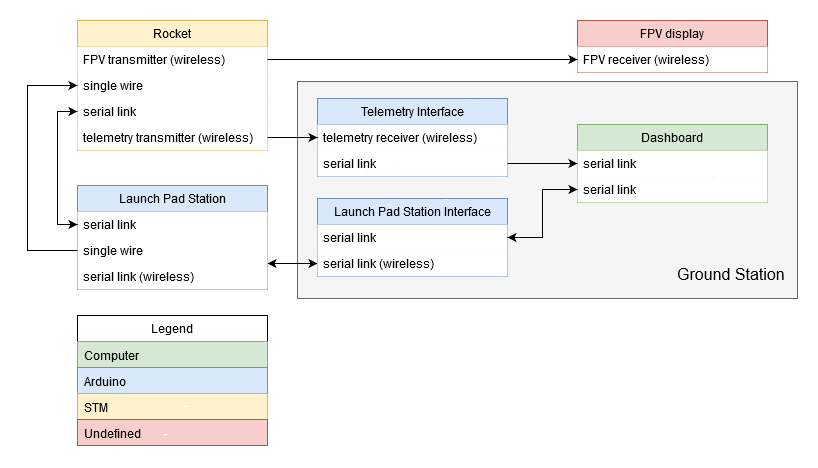

The diagram above was exported from draw.io. Its source (the exported page's mxGraphModel, read from the mxfile embedded in the PNG):
<mxGraphModel dx="1024" dy="539" grid="1" gridSize="10" guides="1" tooltips="1" connect="1" arrows="1" fold="1" page="1" pageScale="1" pageWidth="1100" pageHeight="850" background="#ffffff" math="0" shadow="0">
  <root>
    <mxCell id="0" />
    <mxCell id="1" parent="0" />
    <mxCell id="MPJwKIfhvAsXbLqaNifm-1" value="" style="rounded=0;whiteSpace=wrap;html=1;fillColor=#f5f5f5;strokeColor=#666666;fontColor=#333333;" vertex="1" parent="1">
      <mxGeometry x="390" y="203" width="500" height="217" as="geometry" />
    </mxCell>
    <mxCell id="GDjn3RrWfq2409i21xm8-4" value="Rocket" style="swimlane;fontStyle=0;childLayout=stackLayout;horizontal=1;startSize=26;fillColor=#fff2cc;horizontalStack=0;resizeParent=1;resizeParentMax=0;resizeLast=0;collapsible=1;marginBottom=0;strokeColor=#d6b656;" parent="1" vertex="1">
      <mxGeometry x="170" y="142" width="190" height="130" as="geometry" />
    </mxCell>
    <mxCell id="GDjn3RrWfq2409i21xm8-8" value="FPV transmitter (wireless)&#10;" style="text;strokeColor=none;fillColor=#ffffff;align=left;verticalAlign=top;spacingLeft=4;spacingRight=4;overflow=hidden;rotatable=0;points=[[0,0.5],[1,0.5]];portConstraint=eastwest;" parent="GDjn3RrWfq2409i21xm8-4" vertex="1">
      <mxGeometry y="26" width="190" height="26" as="geometry" />
    </mxCell>
    <mxCell id="GDjn3RrWfq2409i21xm8-9" value="single wire" style="text;strokeColor=none;fillColor=#ffffff;align=left;verticalAlign=top;spacingLeft=4;spacingRight=4;overflow=hidden;rotatable=0;points=[[0,0.5],[1,0.5]];portConstraint=eastwest;" parent="GDjn3RrWfq2409i21xm8-4" vertex="1">
      <mxGeometry y="52" width="190" height="26" as="geometry" />
    </mxCell>
    <mxCell id="GDjn3RrWfq2409i21xm8-6" value="serial link" style="text;strokeColor=none;fillColor=#ffffff;align=left;verticalAlign=top;spacingLeft=4;spacingRight=4;overflow=hidden;rotatable=0;points=[[0,0.5],[1,0.5]];portConstraint=eastwest;" parent="GDjn3RrWfq2409i21xm8-4" vertex="1">
      <mxGeometry y="78" width="190" height="26" as="geometry" />
    </mxCell>
    <mxCell id="GDjn3RrWfq2409i21xm8-7" value="telemetry transmitter (wireless)" style="text;strokeColor=none;fillColor=#ffffff;align=left;verticalAlign=top;spacingLeft=4;spacingRight=4;overflow=hidden;rotatable=0;points=[[0,0.5],[1,0.5]];portConstraint=eastwest;" parent="GDjn3RrWfq2409i21xm8-4" vertex="1">
      <mxGeometry y="104" width="190" height="26" as="geometry" />
    </mxCell>
    <mxCell id="GDjn3RrWfq2409i21xm8-30" style="edgeStyle=orthogonalEdgeStyle;rounded=0;orthogonalLoop=1;jettySize=auto;html=1;exitX=1;exitY=0.75;exitDx=0;exitDy=0;entryX=0;entryY=0.5;entryDx=0;entryDy=0;startArrow=classic;startFill=1;" parent="1" source="GDjn3RrWfq2409i21xm8-10" target="GDjn3RrWfq2409i21xm8-29" edge="1">
      <mxGeometry relative="1" as="geometry" />
    </mxCell>
    <mxCell id="GDjn3RrWfq2409i21xm8-10" value="Launch Pad Station" style="swimlane;fontStyle=0;childLayout=stackLayout;horizontal=1;startSize=26;fillColor=#dae8fc;horizontalStack=0;resizeParent=1;resizeParentMax=0;resizeLast=0;collapsible=1;marginBottom=0;strokeColor=#6c8ebf;" parent="1" vertex="1">
      <mxGeometry x="170" y="307" width="190" height="104" as="geometry" />
    </mxCell>
    <mxCell id="GDjn3RrWfq2409i21xm8-12" value="serial link" style="text;strokeColor=none;fillColor=#ffffff;align=left;verticalAlign=top;spacingLeft=4;spacingRight=4;overflow=hidden;rotatable=0;points=[[0,0.5],[1,0.5]];portConstraint=eastwest;" parent="GDjn3RrWfq2409i21xm8-10" vertex="1">
      <mxGeometry y="26" width="190" height="26" as="geometry" />
    </mxCell>
    <mxCell id="GDjn3RrWfq2409i21xm8-13" value="single wire" style="text;strokeColor=none;fillColor=#ffffff;align=left;verticalAlign=top;spacingLeft=4;spacingRight=4;overflow=hidden;rotatable=0;points=[[0,0.5],[1,0.5]];portConstraint=eastwest;" parent="GDjn3RrWfq2409i21xm8-10" vertex="1">
      <mxGeometry y="52" width="190" height="26" as="geometry" />
    </mxCell>
    <mxCell id="GDjn3RrWfq2409i21xm8-15" value="serial link (wireless)&#10;" style="text;strokeColor=none;fillColor=#ffffff;align=left;verticalAlign=top;spacingLeft=4;spacingRight=4;overflow=hidden;rotatable=0;points=[[0,0.5],[1,0.5]];portConstraint=eastwest;" parent="GDjn3RrWfq2409i21xm8-10" vertex="1">
      <mxGeometry y="78" width="190" height="26" as="geometry" />
    </mxCell>
    <mxCell id="GDjn3RrWfq2409i21xm8-16" style="edgeStyle=orthogonalEdgeStyle;rounded=0;orthogonalLoop=1;jettySize=auto;html=1;exitX=0;exitY=0.5;exitDx=0;exitDy=0;entryX=0;entryY=0.5;entryDx=0;entryDy=0;startArrow=classic;startFill=1;" parent="1" source="GDjn3RrWfq2409i21xm8-12" target="GDjn3RrWfq2409i21xm8-6" edge="1">
      <mxGeometry relative="1" as="geometry" />
    </mxCell>
    <mxCell id="GDjn3RrWfq2409i21xm8-17" style="edgeStyle=orthogonalEdgeStyle;rounded=0;orthogonalLoop=1;jettySize=auto;html=1;exitX=0;exitY=0.5;exitDx=0;exitDy=0;entryX=0;entryY=0.5;entryDx=0;entryDy=0;" parent="1" source="GDjn3RrWfq2409i21xm8-13" target="GDjn3RrWfq2409i21xm8-9" edge="1">
      <mxGeometry relative="1" as="geometry">
        <Array as="points">
          <mxPoint x="120" y="372" />
          <mxPoint x="120" y="207" />
        </Array>
      </mxGeometry>
    </mxCell>
    <mxCell id="GDjn3RrWfq2409i21xm8-18" value="Dashboard" style="swimlane;fontStyle=0;childLayout=stackLayout;horizontal=1;startSize=26;fillColor=#d5e8d4;horizontalStack=0;resizeParent=1;resizeParentMax=0;resizeLast=0;collapsible=1;marginBottom=0;strokeColor=#82b366;" parent="1" vertex="1">
      <mxGeometry x="670" y="246" width="190" height="78" as="geometry" />
    </mxCell>
    <mxCell id="GDjn3RrWfq2409i21xm8-19" value="serial link" style="text;strokeColor=none;fillColor=#ffffff;align=left;verticalAlign=top;spacingLeft=4;spacingRight=4;overflow=hidden;rotatable=0;points=[[0,0.5],[1,0.5]];portConstraint=eastwest;" parent="GDjn3RrWfq2409i21xm8-18" vertex="1">
      <mxGeometry y="26" width="190" height="26" as="geometry" />
    </mxCell>
    <mxCell id="GDjn3RrWfq2409i21xm8-21" value="serial link&#10;" style="text;align=left;verticalAlign=top;spacingLeft=4;spacingRight=4;overflow=hidden;rotatable=0;points=[[0,0.5],[1,0.5]];portConstraint=eastwest;fillColor=#ffffff;" parent="GDjn3RrWfq2409i21xm8-18" vertex="1">
      <mxGeometry y="52" width="190" height="26" as="geometry" />
    </mxCell>
    <mxCell id="GDjn3RrWfq2409i21xm8-22" value="Telemetry Interface" style="swimlane;fontStyle=0;childLayout=stackLayout;horizontal=1;startSize=26;fillColor=#dae8fc;horizontalStack=0;resizeParent=1;resizeParentMax=0;resizeLast=0;collapsible=1;marginBottom=0;strokeColor=#6c8ebf;" parent="1" vertex="1">
      <mxGeometry x="410" y="220" width="190" height="78" as="geometry" />
    </mxCell>
    <mxCell id="GDjn3RrWfq2409i21xm8-23" value="telemetry receiver (wireless)" style="text;strokeColor=none;fillColor=#ffffff;align=left;verticalAlign=top;spacingLeft=4;spacingRight=4;overflow=hidden;rotatable=0;points=[[0,0.5],[1,0.5]];portConstraint=eastwest;" parent="GDjn3RrWfq2409i21xm8-22" vertex="1">
      <mxGeometry y="26" width="190" height="26" as="geometry" />
    </mxCell>
    <mxCell id="GDjn3RrWfq2409i21xm8-25" value="serial link" style="text;strokeColor=none;fillColor=#ffffff;align=left;verticalAlign=top;spacingLeft=4;spacingRight=4;overflow=hidden;rotatable=0;points=[[0,0.5],[1,0.5]];portConstraint=eastwest;" parent="GDjn3RrWfq2409i21xm8-22" vertex="1">
      <mxGeometry y="52" width="190" height="26" as="geometry" />
    </mxCell>
    <mxCell id="GDjn3RrWfq2409i21xm8-26" value="Launch Pad Station Interface" style="swimlane;fontStyle=0;childLayout=stackLayout;horizontal=1;startSize=26;fillColor=#dae8fc;horizontalStack=0;resizeParent=1;resizeParentMax=0;resizeLast=0;collapsible=1;marginBottom=0;strokeColor=#6c8ebf;" parent="1" vertex="1">
      <mxGeometry x="410" y="320" width="190" height="78" as="geometry" />
    </mxCell>
    <mxCell id="GDjn3RrWfq2409i21xm8-28" value="serial link" style="text;strokeColor=none;fillColor=#ffffff;align=left;verticalAlign=top;spacingLeft=4;spacingRight=4;overflow=hidden;rotatable=0;points=[[0,0.5],[1,0.5]];portConstraint=eastwest;" parent="GDjn3RrWfq2409i21xm8-26" vertex="1">
      <mxGeometry y="26" width="190" height="26" as="geometry" />
    </mxCell>
    <mxCell id="GDjn3RrWfq2409i21xm8-29" value="serial link (wireless)" style="text;strokeColor=none;fillColor=#ffffff;align=left;verticalAlign=top;spacingLeft=4;spacingRight=4;overflow=hidden;rotatable=0;points=[[0,0.5],[1,0.5]];portConstraint=eastwest;" parent="GDjn3RrWfq2409i21xm8-26" vertex="1">
      <mxGeometry y="52" width="190" height="26" as="geometry" />
    </mxCell>
    <mxCell id="GDjn3RrWfq2409i21xm8-31" style="edgeStyle=orthogonalEdgeStyle;rounded=0;orthogonalLoop=1;jettySize=auto;html=1;exitX=0;exitY=0.5;exitDx=0;exitDy=0;entryX=1;entryY=0.5;entryDx=0;entryDy=0;startArrow=classic;startFill=1;" parent="1" source="GDjn3RrWfq2409i21xm8-21" target="GDjn3RrWfq2409i21xm8-28" edge="1">
      <mxGeometry relative="1" as="geometry" />
    </mxCell>
    <mxCell id="GDjn3RrWfq2409i21xm8-32" style="edgeStyle=orthogonalEdgeStyle;rounded=0;orthogonalLoop=1;jettySize=auto;html=1;exitX=0;exitY=0.5;exitDx=0;exitDy=0;entryX=1;entryY=0.5;entryDx=0;entryDy=0;startArrow=classic;startFill=1;endArrow=none;endFill=0;" parent="1" source="GDjn3RrWfq2409i21xm8-19" target="GDjn3RrWfq2409i21xm8-25" edge="1">
      <mxGeometry relative="1" as="geometry" />
    </mxCell>
    <mxCell id="GDjn3RrWfq2409i21xm8-33" style="edgeStyle=orthogonalEdgeStyle;rounded=0;orthogonalLoop=1;jettySize=auto;html=1;exitX=1;exitY=0.5;exitDx=0;exitDy=0;entryX=0;entryY=0.5;entryDx=0;entryDy=0;startArrow=none;startFill=0;" parent="1" source="GDjn3RrWfq2409i21xm8-7" target="GDjn3RrWfq2409i21xm8-23" edge="1">
      <mxGeometry relative="1" as="geometry" />
    </mxCell>
    <mxCell id="GDjn3RrWfq2409i21xm8-38" value="FPV display" style="swimlane;fontStyle=0;childLayout=stackLayout;horizontal=1;startSize=26;fillColor=#f8cecc;horizontalStack=0;resizeParent=1;resizeParentMax=0;resizeLast=0;collapsible=1;marginBottom=0;strokeColor=#b85450;" parent="1" vertex="1">
      <mxGeometry x="670" y="142" width="190" height="52" as="geometry" />
    </mxCell>
    <mxCell id="GDjn3RrWfq2409i21xm8-39" value="FPV receiver (wireless)" style="text;strokeColor=none;fillColor=#ffffff;align=left;verticalAlign=top;spacingLeft=4;spacingRight=4;overflow=hidden;rotatable=0;points=[[0,0.5],[1,0.5]];portConstraint=eastwest;" parent="GDjn3RrWfq2409i21xm8-38" vertex="1">
      <mxGeometry y="26" width="190" height="26" as="geometry" />
    </mxCell>
    <mxCell id="GDjn3RrWfq2409i21xm8-41" style="edgeStyle=orthogonalEdgeStyle;rounded=0;orthogonalLoop=1;jettySize=auto;html=1;exitX=1;exitY=0.5;exitDx=0;exitDy=0;entryX=0;entryY=0.5;entryDx=0;entryDy=0;startArrow=none;startFill=0;endArrow=classic;endFill=1;" parent="1" source="GDjn3RrWfq2409i21xm8-8" target="GDjn3RrWfq2409i21xm8-39" edge="1">
      <mxGeometry relative="1" as="geometry" />
    </mxCell>
    <mxCell id="GDjn3RrWfq2409i21xm8-42" value="Legend" style="swimlane;fontStyle=0;childLayout=stackLayout;horizontal=1;startSize=26;horizontalStack=0;resizeParent=1;resizeParentMax=0;resizeLast=0;collapsible=1;marginBottom=0;strokeColor=#000000;" parent="1" vertex="1">
      <mxGeometry x="170" y="437" width="190" height="130" as="geometry" />
    </mxCell>
    <mxCell id="GDjn3RrWfq2409i21xm8-43" value="Computer" style="text;strokeColor=#82b366;fillColor=#d5e8d4;align=left;verticalAlign=top;spacingLeft=4;spacingRight=4;overflow=hidden;rotatable=0;points=[[0,0.5],[1,0.5]];portConstraint=eastwest;" parent="GDjn3RrWfq2409i21xm8-42" vertex="1">
      <mxGeometry y="26" width="190" height="26" as="geometry" />
    </mxCell>
    <mxCell id="GDjn3RrWfq2409i21xm8-44" value="Arduino" style="text;strokeColor=#6c8ebf;fillColor=#dae8fc;align=left;verticalAlign=top;spacingLeft=4;spacingRight=4;overflow=hidden;rotatable=0;points=[[0,0.5],[1,0.5]];portConstraint=eastwest;" parent="GDjn3RrWfq2409i21xm8-42" vertex="1">
      <mxGeometry y="52" width="190" height="26" as="geometry" />
    </mxCell>
    <mxCell id="GDjn3RrWfq2409i21xm8-45" value="STM" style="text;strokeColor=#d6b656;fillColor=#fff2cc;align=left;verticalAlign=top;spacingLeft=4;spacingRight=4;overflow=hidden;rotatable=0;points=[[0,0.5],[1,0.5]];portConstraint=eastwest;" parent="GDjn3RrWfq2409i21xm8-42" vertex="1">
      <mxGeometry y="78" width="190" height="26" as="geometry" />
    </mxCell>
    <mxCell id="GDjn3RrWfq2409i21xm8-46" value="Undefined" style="text;strokeColor=#b85450;fillColor=#f8cecc;align=left;verticalAlign=top;spacingLeft=4;spacingRight=4;overflow=hidden;rotatable=0;points=[[0,0.5],[1,0.5]];portConstraint=eastwest;" parent="GDjn3RrWfq2409i21xm8-42" vertex="1">
      <mxGeometry y="104" width="190" height="26" as="geometry" />
    </mxCell>
    <mxCell id="MPJwKIfhvAsXbLqaNifm-3" value="Ground Station" style="text;html=1;resizable=0;points=[];autosize=1;align=left;verticalAlign=top;spacingTop=-4;fontSize=16;" vertex="1" parent="1">
      <mxGeometry x="768" y="386" width="90" height="20" as="geometry" />
    </mxCell>
  </root>
</mxGraphModel>